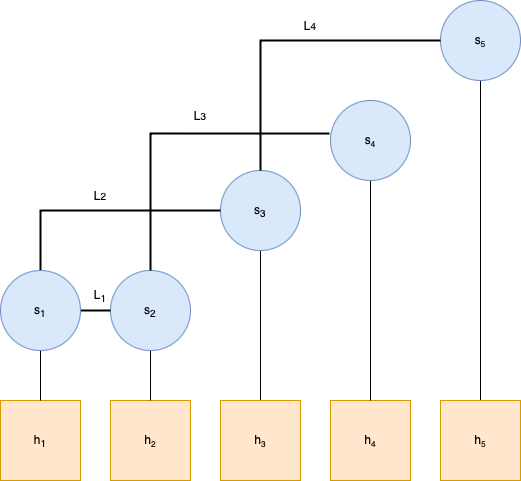

The diagram above was exported from draw.io. Its source (the exported page's mxGraphModel, read from the mxfile embedded in the PNG):
<mxGraphModel dx="1242" dy="827" grid="1" gridSize="10" guides="1" tooltips="1" connect="1" arrows="1" fold="1" page="1" pageScale="1" pageWidth="850" pageHeight="1100" math="0" shadow="0">
  <root>
    <mxCell id="0" />
    <mxCell id="1" parent="0" />
    <mxCell id="Jh5W1HceiHSSvgejDEKk-39" style="edgeStyle=orthogonalEdgeStyle;rounded=0;orthogonalLoop=1;jettySize=auto;html=1;exitX=0.5;exitY=1;exitDx=0;exitDy=0;entryX=0.5;entryY=0;entryDx=0;entryDy=0;endArrow=none;endFill=0;" edge="1" parent="1" source="Jh5W1HceiHSSvgejDEKk-1" target="Jh5W1HceiHSSvgejDEKk-2">
      <mxGeometry relative="1" as="geometry" />
    </mxCell>
    <mxCell id="Jh5W1HceiHSSvgejDEKk-1" value="s&lt;font size=&quot;1&quot;&gt;&lt;sub&gt;5&lt;/sub&gt;&lt;/font&gt;" style="ellipse;whiteSpace=wrap;html=1;aspect=fixed;fillColor=#dae8fc;strokeColor=#6c8ebf;" vertex="1" parent="1">
      <mxGeometry x="600" y="220" width="80" height="80" as="geometry" />
    </mxCell>
    <mxCell id="Jh5W1HceiHSSvgejDEKk-2" value="h&lt;font size=&quot;1&quot;&gt;&lt;sub&gt;5&lt;/sub&gt;&lt;/font&gt;" style="whiteSpace=wrap;html=1;aspect=fixed;fillColor=#ffe6cc;strokeColor=#d79b00;" vertex="1" parent="1">
      <mxGeometry x="600" y="620" width="80" height="80" as="geometry" />
    </mxCell>
    <mxCell id="Jh5W1HceiHSSvgejDEKk-3" value="h&lt;font size=&quot;1&quot;&gt;&lt;sub&gt;4&lt;/sub&gt;&lt;/font&gt;" style="whiteSpace=wrap;html=1;aspect=fixed;fillColor=#ffe6cc;strokeColor=#d79b00;" vertex="1" parent="1">
      <mxGeometry x="490" y="620" width="80" height="80" as="geometry" />
    </mxCell>
    <mxCell id="Jh5W1HceiHSSvgejDEKk-27" style="edgeStyle=orthogonalEdgeStyle;rounded=0;orthogonalLoop=1;jettySize=auto;html=1;exitX=0.5;exitY=0;exitDx=0;exitDy=0;entryX=0.5;entryY=1;entryDx=0;entryDy=0;endArrow=none;endFill=0;" edge="1" parent="1" source="Jh5W1HceiHSSvgejDEKk-4" target="Jh5W1HceiHSSvgejDEKk-8">
      <mxGeometry relative="1" as="geometry" />
    </mxCell>
    <mxCell id="Jh5W1HceiHSSvgejDEKk-4" value="h&lt;font size=&quot;1&quot;&gt;&lt;sub&gt;3&lt;/sub&gt;&lt;/font&gt;" style="whiteSpace=wrap;html=1;aspect=fixed;fillColor=#ffe6cc;strokeColor=#d79b00;" vertex="1" parent="1">
      <mxGeometry x="380" y="620" width="80" height="80" as="geometry" />
    </mxCell>
    <mxCell id="Jh5W1HceiHSSvgejDEKk-5" value="h&lt;font size=&quot;1&quot;&gt;&lt;sub&gt;2&lt;/sub&gt;&lt;/font&gt;" style="whiteSpace=wrap;html=1;aspect=fixed;fillColor=#ffe6cc;strokeColor=#d79b00;" vertex="1" parent="1">
      <mxGeometry x="270" y="620" width="80" height="80" as="geometry" />
    </mxCell>
    <mxCell id="Jh5W1HceiHSSvgejDEKk-6" value="h&lt;sub&gt;1&lt;/sub&gt;" style="whiteSpace=wrap;html=1;aspect=fixed;fillColor=#ffe6cc;strokeColor=#d79b00;" vertex="1" parent="1">
      <mxGeometry x="160" y="620" width="80" height="80" as="geometry" />
    </mxCell>
    <mxCell id="Jh5W1HceiHSSvgejDEKk-8" value="s&lt;sub&gt;3&lt;/sub&gt;" style="ellipse;whiteSpace=wrap;html=1;aspect=fixed;fillColor=#dae8fc;strokeColor=#6c8ebf;" vertex="1" parent="1">
      <mxGeometry x="380" y="390" width="80" height="80" as="geometry" />
    </mxCell>
    <mxCell id="Jh5W1HceiHSSvgejDEKk-22" style="edgeStyle=orthogonalEdgeStyle;rounded=0;orthogonalLoop=1;jettySize=auto;html=1;exitX=0.5;exitY=1;exitDx=0;exitDy=0;entryX=0.5;entryY=0;entryDx=0;entryDy=0;endArrow=none;endFill=0;" edge="1" parent="1" source="Jh5W1HceiHSSvgejDEKk-9" target="Jh5W1HceiHSSvgejDEKk-5">
      <mxGeometry relative="1" as="geometry" />
    </mxCell>
    <mxCell id="Jh5W1HceiHSSvgejDEKk-9" value="s&lt;sub&gt;2&lt;/sub&gt;" style="ellipse;whiteSpace=wrap;html=1;aspect=fixed;fillColor=#dae8fc;strokeColor=#6c8ebf;" vertex="1" parent="1">
      <mxGeometry x="270" y="490" width="80" height="80" as="geometry" />
    </mxCell>
    <mxCell id="Jh5W1HceiHSSvgejDEKk-30" style="edgeStyle=orthogonalEdgeStyle;rounded=0;orthogonalLoop=1;jettySize=auto;html=1;exitX=0.5;exitY=1;exitDx=0;exitDy=0;entryX=0.5;entryY=0;entryDx=0;entryDy=0;endArrow=none;endFill=0;" edge="1" parent="1" source="Jh5W1HceiHSSvgejDEKk-10" target="Jh5W1HceiHSSvgejDEKk-6">
      <mxGeometry relative="1" as="geometry" />
    </mxCell>
    <mxCell id="Jh5W1HceiHSSvgejDEKk-36" style="edgeStyle=orthogonalEdgeStyle;rounded=0;orthogonalLoop=1;jettySize=auto;html=1;exitX=0.5;exitY=0;exitDx=0;exitDy=0;entryX=0;entryY=0.5;entryDx=0;entryDy=0;endArrow=none;endFill=0;strokeWidth=2;" edge="1" parent="1" source="Jh5W1HceiHSSvgejDEKk-10" target="Jh5W1HceiHSSvgejDEKk-8">
      <mxGeometry relative="1" as="geometry" />
    </mxCell>
    <mxCell id="Jh5W1HceiHSSvgejDEKk-41" style="edgeStyle=orthogonalEdgeStyle;rounded=0;orthogonalLoop=1;jettySize=auto;html=1;exitX=1;exitY=0.5;exitDx=0;exitDy=0;entryX=0;entryY=0.5;entryDx=0;entryDy=0;endArrow=none;endFill=0;strokeWidth=2;" edge="1" parent="1" source="Jh5W1HceiHSSvgejDEKk-10" target="Jh5W1HceiHSSvgejDEKk-9">
      <mxGeometry relative="1" as="geometry" />
    </mxCell>
    <mxCell id="Jh5W1HceiHSSvgejDEKk-10" value="s&lt;sub&gt;1&lt;/sub&gt;" style="ellipse;whiteSpace=wrap;html=1;aspect=fixed;fillColor=#dae8fc;strokeColor=#6c8ebf;" vertex="1" parent="1">
      <mxGeometry x="160" y="490" width="80" height="80" as="geometry" />
    </mxCell>
    <mxCell id="Jh5W1HceiHSSvgejDEKk-28" style="edgeStyle=orthogonalEdgeStyle;rounded=0;orthogonalLoop=1;jettySize=auto;html=1;exitX=0.5;exitY=1;exitDx=0;exitDy=0;entryX=0.5;entryY=0;entryDx=0;entryDy=0;endArrow=none;endFill=0;" edge="1" parent="1" source="Jh5W1HceiHSSvgejDEKk-7" target="Jh5W1HceiHSSvgejDEKk-3">
      <mxGeometry relative="1" as="geometry" />
    </mxCell>
    <mxCell id="Jh5W1HceiHSSvgejDEKk-7" value="s&lt;font size=&quot;1&quot;&gt;&lt;sub&gt;4&lt;/sub&gt;&lt;/font&gt;" style="ellipse;whiteSpace=wrap;html=1;aspect=fixed;fillColor=#dae8fc;strokeColor=#6c8ebf;" vertex="1" parent="1">
      <mxGeometry x="490" y="320" width="80" height="80" as="geometry" />
    </mxCell>
    <mxCell id="Jh5W1HceiHSSvgejDEKk-37" style="edgeStyle=orthogonalEdgeStyle;rounded=0;orthogonalLoop=1;jettySize=auto;html=1;exitX=0.5;exitY=0;exitDx=0;exitDy=0;entryX=-0.012;entryY=0.413;entryDx=0;entryDy=0;entryPerimeter=0;endArrow=none;endFill=0;strokeWidth=2;" edge="1" parent="1" source="Jh5W1HceiHSSvgejDEKk-9" target="Jh5W1HceiHSSvgejDEKk-7">
      <mxGeometry relative="1" as="geometry" />
    </mxCell>
    <mxCell id="Jh5W1HceiHSSvgejDEKk-38" style="edgeStyle=orthogonalEdgeStyle;rounded=0;orthogonalLoop=1;jettySize=auto;html=1;exitX=0.5;exitY=0;exitDx=0;exitDy=0;entryX=0;entryY=0.5;entryDx=0;entryDy=0;endArrow=none;endFill=0;strokeWidth=2;" edge="1" parent="1" source="Jh5W1HceiHSSvgejDEKk-8" target="Jh5W1HceiHSSvgejDEKk-1">
      <mxGeometry relative="1" as="geometry" />
    </mxCell>
    <mxCell id="Jh5W1HceiHSSvgejDEKk-42" value="L&lt;sub&gt;1&lt;/sub&gt;" style="text;html=1;align=center;verticalAlign=middle;whiteSpace=wrap;rounded=0;" vertex="1" parent="1">
      <mxGeometry x="230" y="500" width="60" height="30" as="geometry" />
    </mxCell>
    <mxCell id="Jh5W1HceiHSSvgejDEKk-43" value="L&lt;font size=&quot;1&quot;&gt;2&lt;/font&gt;" style="text;html=1;align=center;verticalAlign=middle;whiteSpace=wrap;rounded=0;" vertex="1" parent="1">
      <mxGeometry x="230" y="400" width="60" height="30" as="geometry" />
    </mxCell>
    <mxCell id="Jh5W1HceiHSSvgejDEKk-44" value="L&lt;font size=&quot;1&quot;&gt;3&lt;/font&gt;" style="text;html=1;align=center;verticalAlign=middle;whiteSpace=wrap;rounded=0;" vertex="1" parent="1">
      <mxGeometry x="330" y="320" width="60" height="30" as="geometry" />
    </mxCell>
    <mxCell id="Jh5W1HceiHSSvgejDEKk-45" value="L&lt;font size=&quot;1&quot;&gt;4&lt;/font&gt;" style="text;html=1;align=center;verticalAlign=middle;whiteSpace=wrap;rounded=0;" vertex="1" parent="1">
      <mxGeometry x="440" y="230" width="60" height="30" as="geometry" />
    </mxCell>
  </root>
</mxGraphModel>